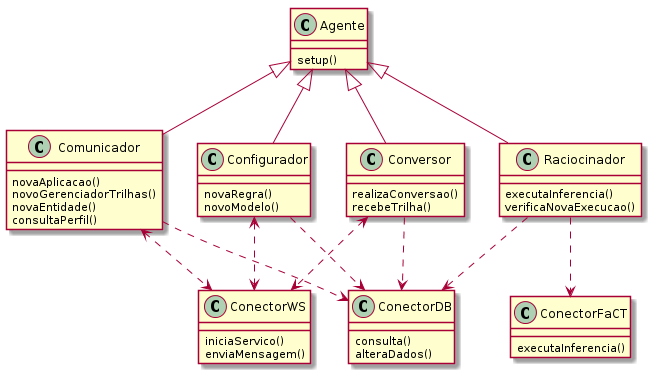

The diagram above was rendered by PlantUML. Its source (embedded in the PNG):
@startuml

Agente <|-- Comunicador
Agente <|-- Configurador
Agente <|-- Conversor
Agente <|-- Raciocinador

Conversor ..> ConectorDB
Configurador ..> ConectorDB
Raciocinador ..> ConectorDB
Comunicador ..> ConectorDB

Comunicador <..> ConectorWS
Configurador <..> ConectorWS
Conversor <..> ConectorWS

Raciocinador ..> ConectorFaCT

ConectorWS : iniciaServico()
ConectorWS : enviaMensagem()

ConectorDB : consulta()
ConectorDB : alteraDados()

ConectorFaCT : executaInferencia()

Agente : setup()
Raciocinador : executaInferencia()
Raciocinador : verificaNovaExecucao()
Conversor : realizaConversao()
Conversor : recebeTrilha()
Configurador : novaRegra()
Configurador : novoModelo()
Comunicador : novaAplicacao()
Comunicador : novoGerenciadorTrilhas()
Comunicador : novaEntidade()
Comunicador : consultaPerfil()

@enduml